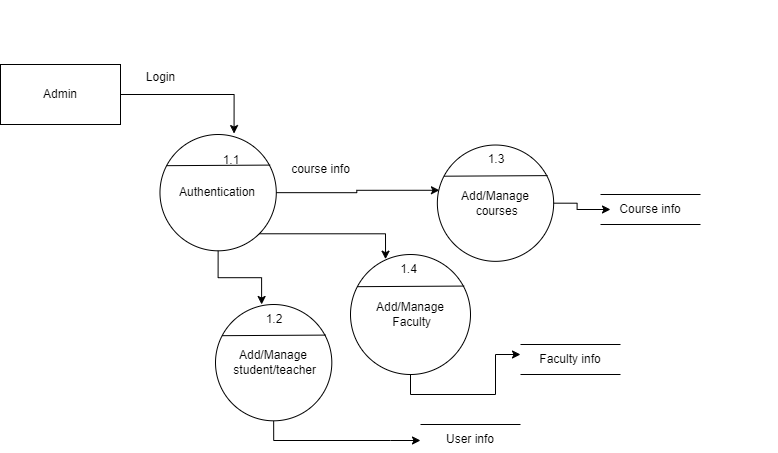

The diagram above was exported from draw.io. Its source (the exported page's mxGraphModel, read from the mxfile embedded in the PNG):
<mxGraphModel dx="1050" dy="549" grid="1" gridSize="10" guides="1" tooltips="1" connect="1" arrows="1" fold="1" page="1" pageScale="1" pageWidth="850" pageHeight="1100" math="0" shadow="0">
  <root>
    <mxCell id="0" />
    <mxCell id="1" parent="0" />
    <mxCell id="sN6m2Q4bpa7z_NtXsMmw-41" value="&lt;div style=&quot;text-align: center;&quot;&gt;&lt;br&gt;&lt;/div&gt;" style="text;whiteSpace=wrap;html=1;" parent="1" vertex="1">
      <mxGeometry x="780" y="330" width="170" height="40" as="geometry" />
    </mxCell>
    <mxCell id="tZFucBSEZ9i719_uk-wL-2" value="" style="group" vertex="1" connectable="0" parent="1">
      <mxGeometry x="100" y="760" width="700" height="392" as="geometry" />
    </mxCell>
    <mxCell id="sN6m2Q4bpa7z_NtXsMmw-82" value="Admin" style="rounded=0;whiteSpace=wrap;html=1;" parent="tZFucBSEZ9i719_uk-wL-2" vertex="1">
      <mxGeometry y="2" width="120" height="60" as="geometry" />
    </mxCell>
    <mxCell id="sN6m2Q4bpa7z_NtXsMmw-96" value="" style="group" parent="tZFucBSEZ9i719_uk-wL-2" vertex="1" connectable="0">
      <mxGeometry x="135" width="565" height="312.01" as="geometry" />
    </mxCell>
    <mxCell id="sN6m2Q4bpa7z_NtXsMmw-84" value="Login" style="text;html=1;align=center;verticalAlign=middle;resizable=0;points=[];autosize=1;strokeColor=none;fillColor=none;" parent="sN6m2Q4bpa7z_NtXsMmw-96" vertex="1">
      <mxGeometry width="50" height="30" as="geometry" />
    </mxCell>
    <mxCell id="sN6m2Q4bpa7z_NtXsMmw-88" value="" style="group" parent="sN6m2Q4bpa7z_NtXsMmw-96" vertex="1" connectable="0">
      <mxGeometry x="275" y="72" width="170" height="200" as="geometry" />
    </mxCell>
    <mxCell id="sN6m2Q4bpa7z_NtXsMmw-77" value="" style="group" parent="sN6m2Q4bpa7z_NtXsMmw-88" vertex="1" connectable="0">
      <mxGeometry x="-277.36842105263156" y="-10.526315789473683" width="170" height="200" as="geometry" />
    </mxCell>
    <mxCell id="sN6m2Q4bpa7z_NtXsMmw-78" value="Authentication" style="ellipse;whiteSpace=wrap;html=1;aspect=fixed;" parent="sN6m2Q4bpa7z_NtXsMmw-77" vertex="1">
      <mxGeometry x="26.842105263157894" y="10.526315789473683" width="116.3157894736842" height="116.3157894736842" as="geometry" />
    </mxCell>
    <mxCell id="sN6m2Q4bpa7z_NtXsMmw-79" value="1.1" style="text;html=1;strokeColor=none;fillColor=none;align=center;verticalAlign=middle;whiteSpace=wrap;rounded=0;" parent="sN6m2Q4bpa7z_NtXsMmw-77" vertex="1">
      <mxGeometry x="71.57894736842105" y="21.052631578947366" width="53.68421052631579" height="31.57894736842105" as="geometry" />
    </mxCell>
    <mxCell id="sN6m2Q4bpa7z_NtXsMmw-80" value="" style="endArrow=none;html=1;rounded=0;entryX=0.947;entryY=0.263;entryDx=0;entryDy=0;entryPerimeter=0;exitX=0.057;exitY=0.268;exitDx=0;exitDy=0;exitPerimeter=0;" parent="sN6m2Q4bpa7z_NtXsMmw-77" source="sN6m2Q4bpa7z_NtXsMmw-78" target="sN6m2Q4bpa7z_NtXsMmw-78" edge="1">
      <mxGeometry width="50" height="50" relative="1" as="geometry">
        <mxPoint x="220.10526315789474" y="231.57894736842104" as="sourcePoint" />
        <mxPoint x="264.8421052631579" y="178.94736842105263" as="targetPoint" />
      </mxGeometry>
    </mxCell>
    <mxCell id="sN6m2Q4bpa7z_NtXsMmw-85" style="edgeStyle=orthogonalEdgeStyle;rounded=0;orthogonalLoop=1;jettySize=auto;html=1;exitX=1;exitY=0.5;exitDx=0;exitDy=0;entryX=0.018;entryY=0.389;entryDx=0;entryDy=0;entryPerimeter=0;" parent="sN6m2Q4bpa7z_NtXsMmw-88" source="sN6m2Q4bpa7z_NtXsMmw-78" target="sN6m2Q4bpa7z_NtXsMmw-90" edge="1">
      <mxGeometry relative="1" as="geometry">
        <mxPoint x="8.947368421052632" y="68.42105263157895" as="targetPoint" />
      </mxGeometry>
    </mxCell>
    <mxCell id="sN6m2Q4bpa7z_NtXsMmw-101" value="" style="group" parent="sN6m2Q4bpa7z_NtXsMmw-88" vertex="1" connectable="0">
      <mxGeometry x="26.842105263157894" y="10.52" width="116.31578947368422" height="116.3221052631579" as="geometry" />
    </mxCell>
    <mxCell id="sN6m2Q4bpa7z_NtXsMmw-90" value="Add/Manage&lt;br&gt;&amp;nbsp;courses" style="ellipse;whiteSpace=wrap;html=1;aspect=fixed;" parent="sN6m2Q4bpa7z_NtXsMmw-101" vertex="1">
      <mxGeometry y="0.0063157894736836084" width="116.3157894736842" height="116.3157894736842" as="geometry" />
    </mxCell>
    <mxCell id="sN6m2Q4bpa7z_NtXsMmw-91" value="1.3" style="text;html=1;strokeColor=none;fillColor=none;align=center;verticalAlign=middle;whiteSpace=wrap;rounded=0;" parent="sN6m2Q4bpa7z_NtXsMmw-101" vertex="1">
      <mxGeometry x="33.15789473684211" width="51.84" height="29.48" as="geometry" />
    </mxCell>
    <mxCell id="sN6m2Q4bpa7z_NtXsMmw-92" value="" style="endArrow=none;html=1;rounded=0;entryX=0.947;entryY=0.263;entryDx=0;entryDy=0;entryPerimeter=0;exitX=0.057;exitY=0.268;exitDx=0;exitDy=0;exitPerimeter=0;" parent="sN6m2Q4bpa7z_NtXsMmw-101" source="sN6m2Q4bpa7z_NtXsMmw-90" target="sN6m2Q4bpa7z_NtXsMmw-90" edge="1">
      <mxGeometry width="50" height="50" relative="1" as="geometry">
        <mxPoint x="193.26315789473685" y="221.05894736842103" as="sourcePoint" />
        <mxPoint x="238.00000000000003" y="168.42736842105262" as="targetPoint" />
        <Array as="points" />
      </mxGeometry>
    </mxCell>
    <mxCell id="sN6m2Q4bpa7z_NtXsMmw-93" value="course info" style="text;html=1;align=center;verticalAlign=middle;resizable=0;points=[];autosize=1;strokeColor=none;fillColor=none;" parent="sN6m2Q4bpa7z_NtXsMmw-96" vertex="1">
      <mxGeometry x="145" y="92" width="80" height="30" as="geometry" />
    </mxCell>
    <mxCell id="sN6m2Q4bpa7z_NtXsMmw-94" value="Course info" style="html=1;dashed=0;whiteSpace=wrap;shape=partialRectangle;right=0;left=0;" parent="sN6m2Q4bpa7z_NtXsMmw-96" vertex="1">
      <mxGeometry x="465" y="132" width="100" height="30" as="geometry" />
    </mxCell>
    <mxCell id="sN6m2Q4bpa7z_NtXsMmw-89" style="edgeStyle=orthogonalEdgeStyle;rounded=0;orthogonalLoop=1;jettySize=auto;html=1;exitX=1;exitY=0.5;exitDx=0;exitDy=0;entryX=0.1;entryY=0.5;entryDx=0;entryDy=0;entryPerimeter=0;" parent="sN6m2Q4bpa7z_NtXsMmw-96" source="sN6m2Q4bpa7z_NtXsMmw-90" target="sN6m2Q4bpa7z_NtXsMmw-94" edge="1">
      <mxGeometry relative="1" as="geometry">
        <mxPoint x="505" y="147" as="targetPoint" />
      </mxGeometry>
    </mxCell>
    <mxCell id="sN6m2Q4bpa7z_NtXsMmw-102" value="" style="group" parent="sN6m2Q4bpa7z_NtXsMmw-96" vertex="1" connectable="0">
      <mxGeometry x="215" y="192" width="120" height="120.01" as="geometry" />
    </mxCell>
    <mxCell id="sN6m2Q4bpa7z_NtXsMmw-113" style="edgeStyle=orthogonalEdgeStyle;rounded=0;orthogonalLoop=1;jettySize=auto;html=1;exitX=0.5;exitY=1;exitDx=0;exitDy=0;" parent="sN6m2Q4bpa7z_NtXsMmw-102" source="sN6m2Q4bpa7z_NtXsMmw-103" edge="1">
      <mxGeometry relative="1" as="geometry">
        <mxPoint x="170" y="100" as="targetPoint" />
      </mxGeometry>
    </mxCell>
    <mxCell id="sN6m2Q4bpa7z_NtXsMmw-103" value="Add/Manage&lt;br&gt;&amp;nbsp;Faculty" style="ellipse;whiteSpace=wrap;html=1;aspect=fixed;" parent="sN6m2Q4bpa7z_NtXsMmw-102" vertex="1">
      <mxGeometry y="0.01" width="120" height="120" as="geometry" />
    </mxCell>
    <mxCell id="sN6m2Q4bpa7z_NtXsMmw-104" value="1.4" style="text;html=1;strokeColor=none;fillColor=none;align=center;verticalAlign=middle;whiteSpace=wrap;rounded=0;" parent="sN6m2Q4bpa7z_NtXsMmw-102" vertex="1">
      <mxGeometry x="32.782805429864254" width="51.25357466063348" height="29.479466454310174" as="geometry" />
    </mxCell>
    <mxCell id="sN6m2Q4bpa7z_NtXsMmw-105" value="" style="endArrow=none;html=1;rounded=0;entryX=0.947;entryY=0.263;entryDx=0;entryDy=0;entryPerimeter=0;exitX=0.057;exitY=0.268;exitDx=0;exitDy=0;exitPerimeter=0;" parent="sN6m2Q4bpa7z_NtXsMmw-102" source="sN6m2Q4bpa7z_NtXsMmw-103" target="sN6m2Q4bpa7z_NtXsMmw-103" edge="1">
      <mxGeometry width="50" height="50" relative="1" as="geometry">
        <mxPoint x="191.07692307692307" y="221.05494651874102" as="sourcePoint" />
        <mxPoint x="235.30769230769232" y="168.42432012741386" as="targetPoint" />
        <Array as="points" />
      </mxGeometry>
    </mxCell>
    <mxCell id="sN6m2Q4bpa7z_NtXsMmw-97" style="edgeStyle=orthogonalEdgeStyle;rounded=0;orthogonalLoop=1;jettySize=auto;html=1;exitX=1;exitY=1;exitDx=0;exitDy=0;entryX=0.292;entryY=0.039;entryDx=0;entryDy=0;entryPerimeter=0;" parent="sN6m2Q4bpa7z_NtXsMmw-96" source="sN6m2Q4bpa7z_NtXsMmw-78" target="sN6m2Q4bpa7z_NtXsMmw-103" edge="1">
      <mxGeometry relative="1" as="geometry">
        <mxPoint x="275" y="252" as="targetPoint" />
      </mxGeometry>
    </mxCell>
    <mxCell id="sN6m2Q4bpa7z_NtXsMmw-146" value="Faculty info" style="html=1;dashed=0;whiteSpace=wrap;shape=partialRectangle;right=0;left=0;" parent="sN6m2Q4bpa7z_NtXsMmw-96" vertex="1">
      <mxGeometry x="385" y="282" width="100" height="30" as="geometry" />
    </mxCell>
    <mxCell id="sN6m2Q4bpa7z_NtXsMmw-83" style="edgeStyle=orthogonalEdgeStyle;rounded=0;orthogonalLoop=1;jettySize=auto;html=1;exitX=1;exitY=0.5;exitDx=0;exitDy=0;entryX=0.637;entryY=-0.008;entryDx=0;entryDy=0;entryPerimeter=0;" parent="tZFucBSEZ9i719_uk-wL-2" source="sN6m2Q4bpa7z_NtXsMmw-82" target="sN6m2Q4bpa7z_NtXsMmw-78" edge="1">
      <mxGeometry relative="1" as="geometry">
        <mxPoint x="-55" y="-736" as="targetPoint" />
      </mxGeometry>
    </mxCell>
    <mxCell id="sN6m2Q4bpa7z_NtXsMmw-106" value="" style="group" parent="tZFucBSEZ9i719_uk-wL-2" vertex="1" connectable="0">
      <mxGeometry x="215" y="242" width="116.31578947368422" height="116.3221052631579" as="geometry" />
    </mxCell>
    <mxCell id="sN6m2Q4bpa7z_NtXsMmw-114" style="edgeStyle=orthogonalEdgeStyle;rounded=0;orthogonalLoop=1;jettySize=auto;html=1;exitX=0.5;exitY=1;exitDx=0;exitDy=0;" parent="sN6m2Q4bpa7z_NtXsMmw-106" source="sN6m2Q4bpa7z_NtXsMmw-107" edge="1">
      <mxGeometry relative="1" as="geometry">
        <mxPoint x="205" y="136" as="targetPoint" />
        <Array as="points">
          <mxPoint x="58" y="136" />
          <mxPoint x="175" y="136" />
        </Array>
      </mxGeometry>
    </mxCell>
    <mxCell id="sN6m2Q4bpa7z_NtXsMmw-107" value="Add/Manage&lt;br&gt;&amp;nbsp;student/teacher" style="ellipse;whiteSpace=wrap;html=1;aspect=fixed;" parent="sN6m2Q4bpa7z_NtXsMmw-106" vertex="1">
      <mxGeometry y="0.0063157894736836084" width="116.3157894736842" height="116.3157894736842" as="geometry" />
    </mxCell>
    <mxCell id="sN6m2Q4bpa7z_NtXsMmw-108" value="1.2" style="text;html=1;strokeColor=none;fillColor=none;align=center;verticalAlign=middle;whiteSpace=wrap;rounded=0;" parent="sN6m2Q4bpa7z_NtXsMmw-106" vertex="1">
      <mxGeometry x="33.15789473684211" width="51.84" height="29.48" as="geometry" />
    </mxCell>
    <mxCell id="sN6m2Q4bpa7z_NtXsMmw-109" value="" style="endArrow=none;html=1;rounded=0;entryX=0.947;entryY=0.263;entryDx=0;entryDy=0;entryPerimeter=0;exitX=0.057;exitY=0.268;exitDx=0;exitDy=0;exitPerimeter=0;" parent="sN6m2Q4bpa7z_NtXsMmw-106" source="sN6m2Q4bpa7z_NtXsMmw-107" target="sN6m2Q4bpa7z_NtXsMmw-107" edge="1">
      <mxGeometry width="50" height="50" relative="1" as="geometry">
        <mxPoint x="193.26315789473685" y="221.05894736842103" as="sourcePoint" />
        <mxPoint x="238.00000000000003" y="168.42736842105262" as="targetPoint" />
        <Array as="points" />
      </mxGeometry>
    </mxCell>
    <mxCell id="sN6m2Q4bpa7z_NtXsMmw-112" style="edgeStyle=orthogonalEdgeStyle;rounded=0;orthogonalLoop=1;jettySize=auto;html=1;exitX=0.5;exitY=1;exitDx=0;exitDy=0;entryX=0.25;entryY=0;entryDx=0;entryDy=0;" parent="tZFucBSEZ9i719_uk-wL-2" source="sN6m2Q4bpa7z_NtXsMmw-78" target="sN6m2Q4bpa7z_NtXsMmw-108" edge="1">
      <mxGeometry relative="1" as="geometry" />
    </mxCell>
    <mxCell id="sN6m2Q4bpa7z_NtXsMmw-148" value="User info" style="html=1;dashed=0;whiteSpace=wrap;shape=partialRectangle;right=0;left=0;" parent="tZFucBSEZ9i719_uk-wL-2" vertex="1">
      <mxGeometry x="420" y="362" width="100" height="30" as="geometry" />
    </mxCell>
  </root>
</mxGraphModel>